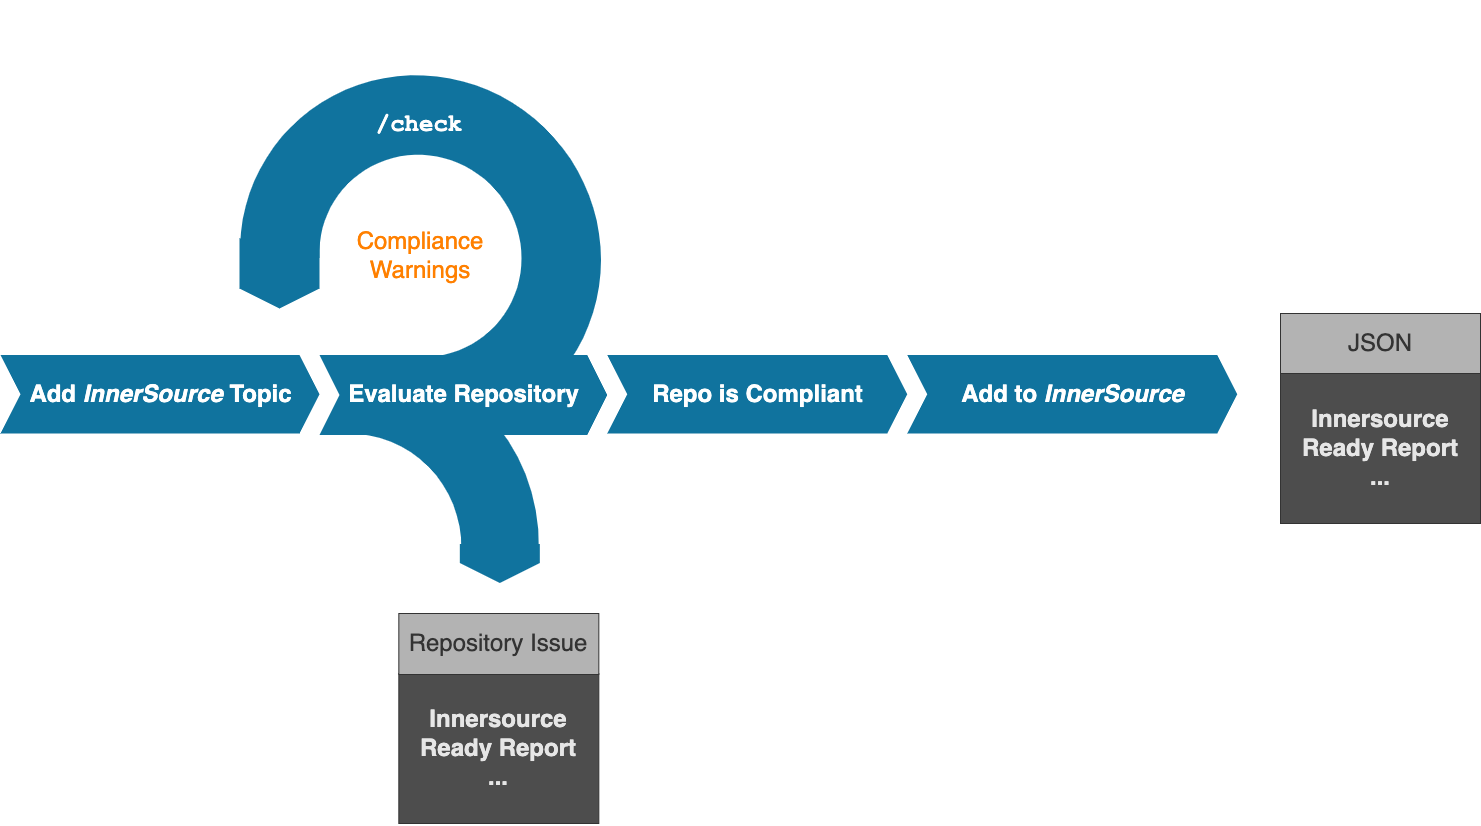

The diagram above was exported from draw.io. Its source (the exported page's mxGraphModel, read from the mxfile embedded in the PNG):
<mxGraphModel dx="3009" dy="2724" grid="1" gridSize="10" guides="1" tooltips="1" connect="1" arrows="1" fold="1" page="1" pageScale="1" pageWidth="1100" pageHeight="850" background="none" math="0" shadow="0">
  <root>
    <mxCell id="0" />
    <mxCell id="1" parent="0" />
    <mxCell id="brf7tR4pHE1us93a3u3g-6" value="&lt;font color=&quot;#ff8000&quot; style=&quot;font-size: 24px;&quot;&gt;Compliance&lt;br style=&quot;font-size: 24px;&quot;&gt;Warnings&lt;/font&gt;" style="text;html=1;strokeColor=none;fillColor=none;align=center;verticalAlign=middle;whiteSpace=wrap;rounded=0;fontSize=24;" parent="1" vertex="1">
      <mxGeometry x="414.95" y="132.33" width="90" height="20" as="geometry" />
    </mxCell>
    <mxCell id="26" value="" style="verticalLabelPosition=bottom;verticalAlign=top;html=1;shape=mxgraph.basic.partConcEllipse;fillColor=#10739E;strokeColor=none;startAngle=0.625;endAngle=0.8761449798372287;arcWidth=0.4;rotation=135;fontSize=24;" parent="1" vertex="1">
      <mxGeometry x="187.62" y="245" width="393.38" height="382.74" as="geometry" />
    </mxCell>
    <mxCell id="brf7tR4pHE1us93a3u3g-4" value="Repo is Compliant" style="html=1;shape=mxgraph.infographic.ribbonSimple;notch1=20;notch2=20;fillColor=#10739E;strokeColor=none;align=center;verticalAlign=middle;fontColor=#ffffff;fontSize=24;fontStyle=1;" parent="1" vertex="1">
      <mxGeometry x="646.75" y="241.42" width="300" height="78.58" as="geometry" />
    </mxCell>
    <mxCell id="brf7tR4pHE1us93a3u3g-12" value="Add to &lt;i style=&quot;font-size: 24px;&quot;&gt;InnerSource&lt;/i&gt;" style="html=1;shape=mxgraph.infographic.ribbonSimple;notch1=20;notch2=20;fillColor=#10739E;strokeColor=none;align=center;verticalAlign=middle;fontColor=#ffffff;fontSize=24;fontStyle=1;" parent="1" vertex="1">
      <mxGeometry x="946.75" y="241.42" width="330" height="78.58" as="geometry" />
    </mxCell>
    <mxCell id="13" value="&lt;font color=&quot;#333333&quot; style=&quot;font-size: 24px;&quot;&gt;JSON&lt;/font&gt;" style="rounded=0;whiteSpace=wrap;html=1;labelBackgroundColor=none;fontColor=#E6E6E6;strokeColor=#333333;fillColor=#B3B3B3;fontSize=24;" parent="1" vertex="1">
      <mxGeometry x="1320" y="200" width="200" height="60" as="geometry" />
    </mxCell>
    <mxCell id="30" value="&lt;font color=&quot;#e6e6e6&quot; style=&quot;font-size: 24px;&quot;&gt;&lt;span style=&quot;font-family: helvetica; font-size: 24px; font-style: normal; font-weight: 700; letter-spacing: normal; text-align: center; text-indent: 0px; text-transform: none; word-spacing: 0px; display: inline; float: none;&quot;&gt;Innersource&lt;/span&gt;&lt;br style=&quot;font-family: helvetica; font-size: 24px; font-style: normal; font-weight: 700; letter-spacing: normal; text-align: center; text-indent: 0px; text-transform: none; word-spacing: 0px;&quot;&gt;&lt;span style=&quot;font-family: helvetica; font-size: 24px; font-style: normal; font-weight: 700; letter-spacing: normal; text-align: center; text-indent: 0px; text-transform: none; word-spacing: 0px; display: inline; float: none;&quot;&gt;Ready Report&lt;/span&gt;&lt;br style=&quot;font-family: helvetica; font-size: 24px; font-style: normal; font-weight: 700; letter-spacing: normal; text-align: center; text-indent: 0px; text-transform: none; word-spacing: 0px;&quot;&gt;&lt;span style=&quot;font-family: helvetica; font-size: 24px; font-style: normal; font-weight: 700; letter-spacing: normal; text-align: center; text-indent: 0px; text-transform: none; word-spacing: 0px; display: inline; float: none;&quot;&gt;...&lt;/span&gt;&lt;/font&gt;" style="rounded=0;whiteSpace=wrap;html=1;labelBackgroundColor=none;fontColor=#99FFFF;strokeColor=#333333;fillColor=#4D4D4D;fontSize=24;" vertex="1" parent="1">
      <mxGeometry x="1320" y="260" width="200" height="150" as="geometry" />
    </mxCell>
    <mxCell id="brf7tR4pHE1us93a3u3g-8" value="" style="html=1;shape=mxgraph.infographic.ribbonSimple;notch1=0;notch2=20;fillColor=#10739E;strokeColor=none;align=center;verticalAlign=middle;fontColor=#ffffff;fontSize=24;fontStyle=1;rotation=90;" parent="1" vertex="1">
      <mxGeometry x="284" y="120" width="70" height="80" as="geometry" />
    </mxCell>
    <mxCell id="brf7tR4pHE1us93a3u3g-2" value="" style="verticalLabelPosition=bottom;verticalAlign=top;html=1;shape=mxgraph.basic.partConcEllipse;fillColor=#10739E;strokeColor=none;startAngle=0.36994915843207826;endAngle=0.125;arcWidth=0.44;rotation=135;" parent="1" vertex="1">
      <mxGeometry x="281.58" y="-40.4" width="356.75" height="365.46" as="geometry" />
    </mxCell>
    <mxCell id="7" value="&lt;font color=&quot;#e6e6e6&quot; style=&quot;font-size: 24px;&quot;&gt;&lt;span style=&quot;font-family: helvetica; font-size: 24px; font-style: normal; font-weight: 700; letter-spacing: normal; text-align: center; text-indent: 0px; text-transform: none; word-spacing: 0px; display: inline; float: none;&quot;&gt;Innersource&lt;/span&gt;&lt;br style=&quot;font-family: helvetica; font-size: 24px; font-style: normal; font-weight: 700; letter-spacing: normal; text-align: center; text-indent: 0px; text-transform: none; word-spacing: 0px;&quot;&gt;&lt;span style=&quot;font-family: helvetica; font-size: 24px; font-style: normal; font-weight: 700; letter-spacing: normal; text-align: center; text-indent: 0px; text-transform: none; word-spacing: 0px; display: inline; float: none;&quot;&gt;Ready Report&lt;/span&gt;&lt;br style=&quot;font-family: helvetica; font-size: 24px; font-style: normal; font-weight: 700; letter-spacing: normal; text-align: center; text-indent: 0px; text-transform: none; word-spacing: 0px;&quot;&gt;&lt;span style=&quot;font-family: helvetica; font-size: 24px; font-style: normal; font-weight: 700; letter-spacing: normal; text-align: center; text-indent: 0px; text-transform: none; word-spacing: 0px; display: inline; float: none;&quot;&gt;...&lt;/span&gt;&lt;/font&gt;" style="rounded=0;whiteSpace=wrap;html=1;labelBackgroundColor=none;fontColor=#99FFFF;strokeColor=#333333;fillColor=#4D4D4D;fontSize=24;" parent="1" vertex="1">
      <mxGeometry x="438.33" y="560" width="200" height="150" as="geometry" />
    </mxCell>
    <mxCell id="29" value="" style="html=1;shape=mxgraph.infographic.ribbonSimple;notch1=0;notch2=20;fillColor=#10739E;strokeColor=none;align=center;verticalAlign=middle;fontColor=#ffffff;fontSize=24;fontStyle=1;rotation=90;" parent="1" vertex="1">
      <mxGeometry x="519.83" y="410" width="39" height="80" as="geometry" />
    </mxCell>
    <mxCell id="8" value="&lt;font color=&quot;#333333&quot; style=&quot;font-size: 24px;&quot;&gt;Repository Issue&lt;/font&gt;" style="rounded=0;whiteSpace=wrap;html=1;labelBackgroundColor=none;fontColor=#E6E6E6;strokeColor=#333333;fillColor=#B3B3B3;fontSize=24;" parent="1" vertex="1">
      <mxGeometry x="438.3286437626905" y="499.99864376269056" width="200" height="61" as="geometry" />
    </mxCell>
    <mxCell id="brf7tR4pHE1us93a3u3g-5" value="Add&amp;nbsp;&lt;i style=&quot;font-size: 24px;&quot;&gt;InnerSource&amp;nbsp;&lt;/i&gt;Topic" style="html=1;shape=mxgraph.infographic.ribbonSimple;notch1=20;notch2=20;fillColor=#10739E;strokeColor=none;align=center;verticalAlign=middle;fontColor=#ffffff;fontSize=24;fontStyle=1;" parent="1" vertex="1">
      <mxGeometry x="40" y="241.42" width="319" height="78.58" as="geometry" />
    </mxCell>
    <mxCell id="brf7tR4pHE1us93a3u3g-3" value="Evaluate Repository" style="html=1;shape=mxgraph.infographic.ribbonSimple;notch1=20;notch2=20;fillColor=#10739E;strokeColor=none;align=center;verticalAlign=middle;fontColor=#ffffff;fontSize=24;fontStyle=1;" parent="1" vertex="1">
      <mxGeometry x="359" y="241.42" width="287.75" height="80" as="geometry" />
    </mxCell>
    <mxCell id="brf7tR4pHE1us93a3u3g-15" value="&lt;font face=&quot;Courier New&quot; style=&quot;font-size: 24px;&quot;&gt;&lt;b style=&quot;font-size: 24px;&quot;&gt;/check&lt;/b&gt;&lt;/font&gt;" style="text;html=1;strokeColor=none;fillColor=none;align=center;verticalAlign=middle;whiteSpace=wrap;rounded=0;fontSize=24;fontColor=#FFFFFF;" parent="1" vertex="1">
      <mxGeometry x="414.95" y="-10" width="87.75" height="42" as="geometry" />
    </mxCell>
  </root>
</mxGraphModel>